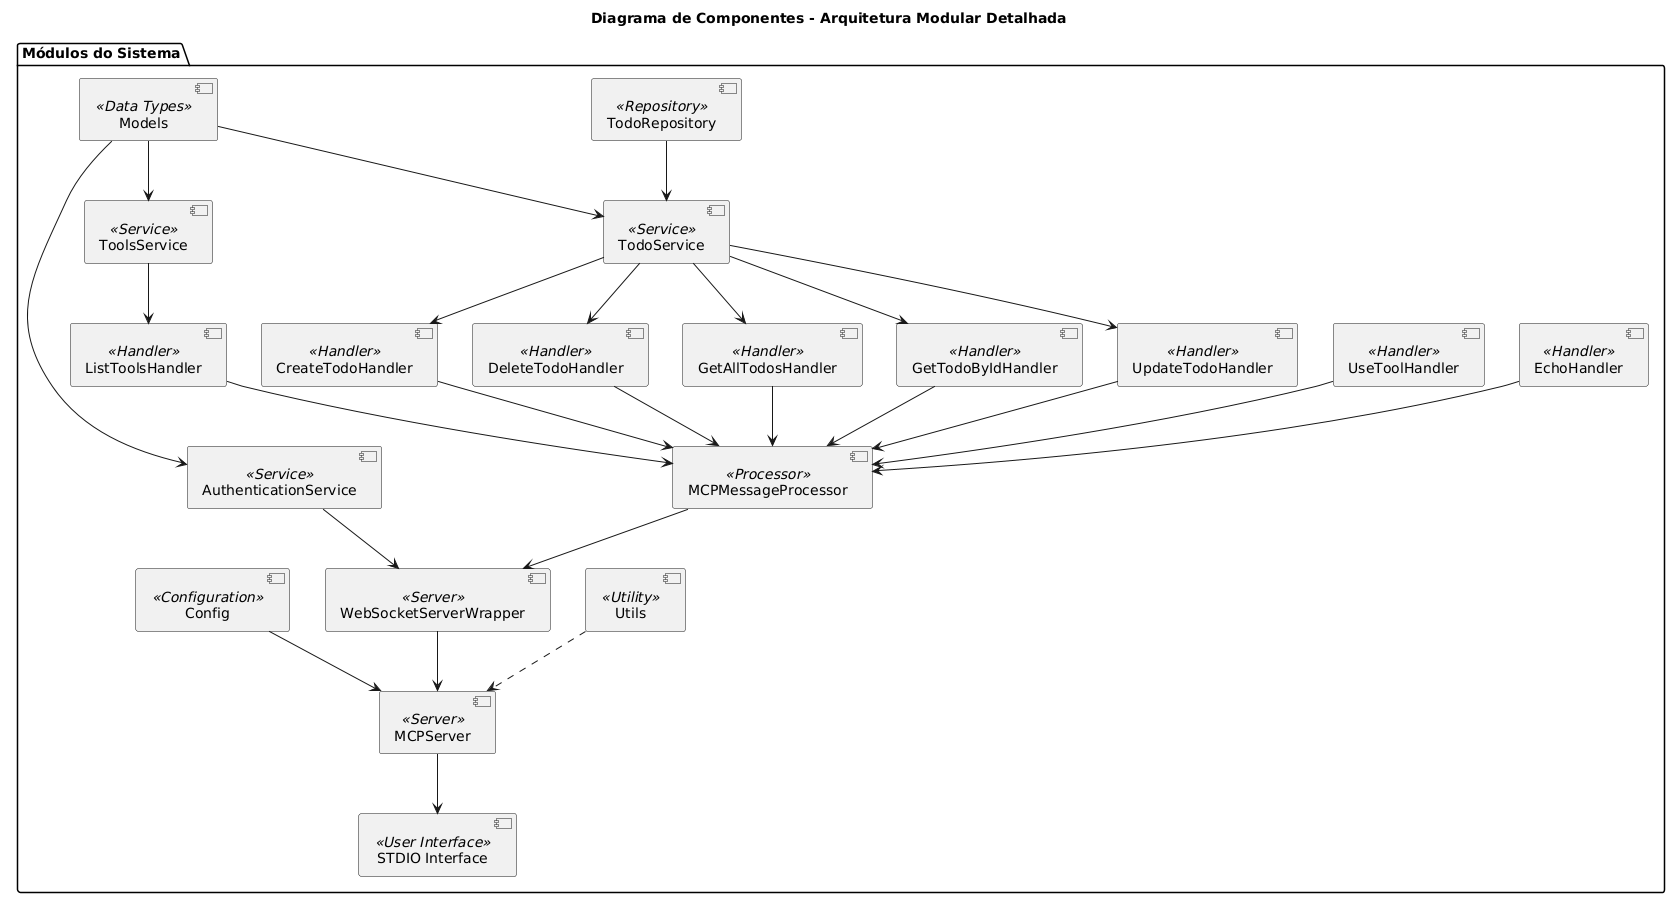

The diagram above was rendered by PlantUML. Its source (embedded in the PNG):
@startuml
title "Diagrama de Componentes - Arquitetura Modular Detalhada"

package "Módulos do Sistema" {
  [Config] <<Configuration>>
  [Models] <<Data Types>>

  [AuthenticationService] <<Service>>
  [ToolsService] <<Service>>
  [TodoService] <<Service>>

  ' Handlers para o domínio TODO
  [CreateTodoHandler] <<Handler>>
  [DeleteTodoHandler] <<Handler>>
  [GetAllTodosHandler] <<Handler>>
  [GetTodoByIdHandler] <<Handler>>
  [UpdateTodoHandler] <<Handler>>

  ' Handlers para o domínio de ferramentas
  [ListToolsHandler] <<Handler>>
  [UseToolHandler] <<Handler>>
  [EchoHandler] <<Handler>>

  [MCPMessageProcessor] <<Processor>>
  [WebSocketServerWrapper] <<Server>>
  [MCPServer] <<Server>>
  [STDIO Interface] <<User Interface>>

  [TodoRepository] <<Repository>>
  [Utils] <<Utility>>

  ' Configuração e comunicação do servidor
  Config --> MCPServer

  ' Modelos influenciam os serviços
  Models --> AuthenticationService
  Models --> ToolsService
  Models --> TodoService

  ' Serviços e seus consumidores
  AuthenticationService --> WebSocketServerWrapper
  ToolsService --> ListToolsHandler
  TodoService --> CreateTodoHandler
  TodoService --> DeleteTodoHandler
  TodoService --> GetAllTodosHandler
  TodoService --> GetTodoByIdHandler
  TodoService --> UpdateTodoHandler

  ' Handlers encaminham mensagens para o processador
  CreateTodoHandler --> MCPMessageProcessor
  DeleteTodoHandler --> MCPMessageProcessor
  GetAllTodosHandler --> MCPMessageProcessor
  GetTodoByIdHandler --> MCPMessageProcessor
  UpdateTodoHandler --> MCPMessageProcessor
  ListToolsHandler --> MCPMessageProcessor
  UseToolHandler --> MCPMessageProcessor
  EchoHandler --> MCPMessageProcessor

  ' Processador direciona para o servidor de comunicação
  MCPMessageProcessor --> WebSocketServerWrapper
  WebSocketServerWrapper --> MCPServer
  MCPServer --> "STDIO Interface"

  ' Acesso ao repositório pelos serviços de TODOs
  TodoRepository --> TodoService

  ' Utilitários em suporte ao sistema
  Utils ..> MCPServer
}
@enduml